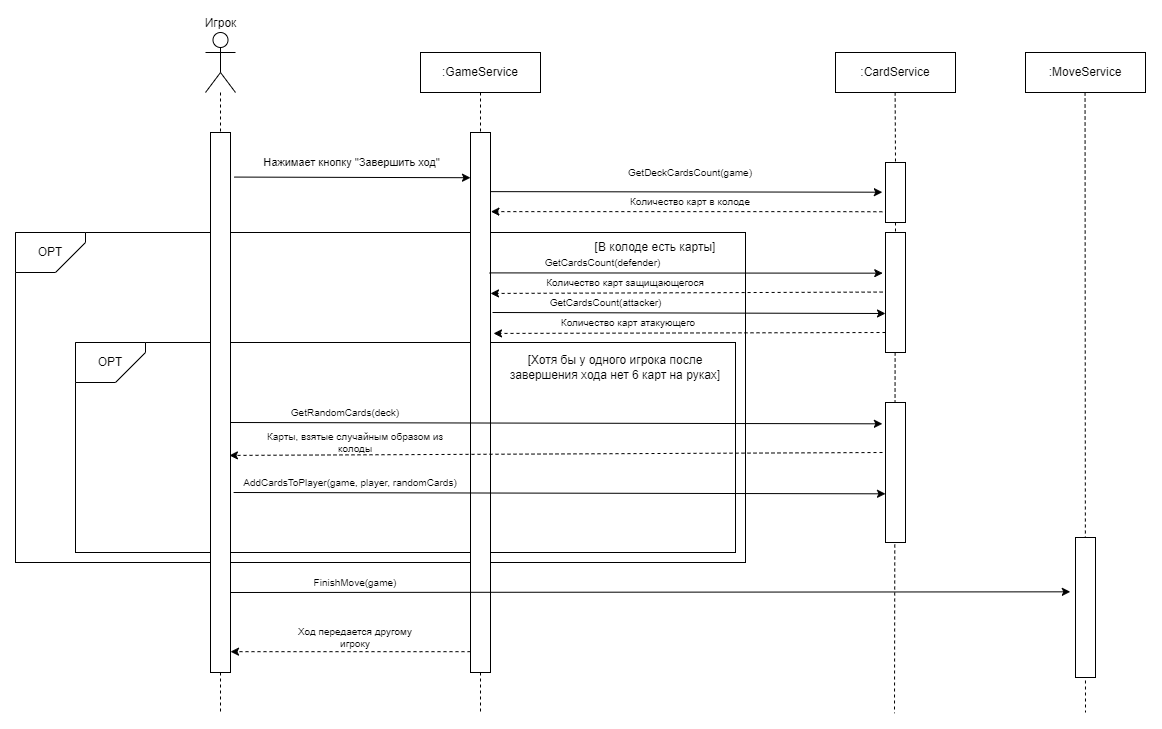

The diagram above was exported from draw.io. Its source (the exported page's mxGraphModel, read from the mxfile embedded in the PNG):
<mxGraphModel dx="162" dy="-640" grid="1" gridSize="10" guides="1" tooltips="1" connect="1" arrows="1" fold="1" page="1" pageScale="1" pageWidth="827" pageHeight="1169" math="0" shadow="0">
  <root>
    <mxCell id="0" />
    <mxCell id="1" parent="0" />
    <mxCell id="kXN6u7sGLQjS9zst5kEX-827" value="Игрок" style="shape=umlActor;verticalLabelPosition=top;verticalAlign=bottom;html=1;outlineConnect=0;labelPosition=center;align=center;" vertex="1" parent="1">
      <mxGeometry x="1180" y="1310" width="30" height="60" as="geometry" />
    </mxCell>
    <mxCell id="kXN6u7sGLQjS9zst5kEX-828" value=":GameService" style="rounded=0;whiteSpace=wrap;html=1;" vertex="1" parent="1">
      <mxGeometry x="1395" y="1330" width="120" height="40" as="geometry" />
    </mxCell>
    <mxCell id="kXN6u7sGLQjS9zst5kEX-829" value="" style="endArrow=none;dashed=1;html=1;rounded=0;entryX=0.5;entryY=0;entryDx=0;entryDy=0;" edge="1" parent="1" source="kXN6u7sGLQjS9zst5kEX-827" target="kXN6u7sGLQjS9zst5kEX-843">
      <mxGeometry width="50" height="50" relative="1" as="geometry">
        <mxPoint x="1195" y="1350" as="sourcePoint" />
        <mxPoint x="1345" y="1480" as="targetPoint" />
      </mxGeometry>
    </mxCell>
    <mxCell id="kXN6u7sGLQjS9zst5kEX-830" value="" style="endArrow=none;dashed=1;html=1;rounded=0;entryX=0.5;entryY=0;entryDx=0;entryDy=0;exitX=0.5;exitY=1;exitDx=0;exitDy=0;" edge="1" parent="1" source="kXN6u7sGLQjS9zst5kEX-828" target="kXN6u7sGLQjS9zst5kEX-844">
      <mxGeometry width="50" height="50" relative="1" as="geometry">
        <mxPoint x="1335" y="1350" as="sourcePoint" />
        <mxPoint x="1335" y="1410" as="targetPoint" />
      </mxGeometry>
    </mxCell>
    <mxCell id="kXN6u7sGLQjS9zst5kEX-831" value="" style="endArrow=none;dashed=1;html=1;rounded=0;exitX=0.5;exitY=1;exitDx=0;exitDy=0;" edge="1" parent="1" source="kXN6u7sGLQjS9zst5kEX-844">
      <mxGeometry width="50" height="50" relative="1" as="geometry">
        <mxPoint x="1455" y="1730" as="sourcePoint" />
        <mxPoint x="1455" y="1990" as="targetPoint" />
      </mxGeometry>
    </mxCell>
    <mxCell id="kXN6u7sGLQjS9zst5kEX-832" value="" style="endArrow=classic;html=1;rounded=0;exitX=1.186;exitY=0.041;exitDx=0;exitDy=0;exitPerimeter=0;entryX=0.005;entryY=0.153;entryDx=0;entryDy=0;entryPerimeter=0;" edge="1" parent="1">
      <mxGeometry width="50" height="50" relative="1" as="geometry">
        <mxPoint x="1208.62" y="1454.5699999999997" as="sourcePoint" />
        <mxPoint x="1445" y="1455.2200000000003" as="targetPoint" />
      </mxGeometry>
    </mxCell>
    <mxCell id="kXN6u7sGLQjS9zst5kEX-833" value="Нажимает кнопку &quot;Завершить ход&quot;" style="edgeLabel;html=1;align=center;verticalAlign=middle;resizable=0;points=[];" vertex="1" connectable="0" parent="kXN6u7sGLQjS9zst5kEX-832">
      <mxGeometry x="-0.1031" y="-2" relative="1" as="geometry">
        <mxPoint x="11" y="-17" as="offset" />
      </mxGeometry>
    </mxCell>
    <mxCell id="kXN6u7sGLQjS9zst5kEX-836" value="" style="endArrow=classic;html=1;rounded=0;exitX=0;exitY=0.25;exitDx=0;exitDy=0;entryX=1;entryY=0.25;entryDx=0;entryDy=0;dashed=1;" edge="1" parent="1">
      <mxGeometry width="50" height="50" relative="1" as="geometry">
        <mxPoint x="1445" y="1929.17" as="sourcePoint" />
        <mxPoint x="1205" y="1929.17" as="targetPoint" />
        <Array as="points">
          <mxPoint x="1395" y="1929.17" />
        </Array>
      </mxGeometry>
    </mxCell>
    <mxCell id="kXN6u7sGLQjS9zst5kEX-837" value="&lt;div style=&quot;font-size: 10px;&quot;&gt;Ход передается другому игроку&lt;/div&gt;" style="text;html=1;align=center;verticalAlign=middle;whiteSpace=wrap;rounded=0;fontSize=10;" vertex="1" parent="1">
      <mxGeometry x="1260" y="1890" width="140" height="50" as="geometry" />
    </mxCell>
    <mxCell id="kXN6u7sGLQjS9zst5kEX-838" value="" style="rounded=0;whiteSpace=wrap;html=1;" vertex="1" parent="1">
      <mxGeometry x="990" y="1510" width="730" height="330" as="geometry" />
    </mxCell>
    <mxCell id="kXN6u7sGLQjS9zst5kEX-839" value="OPT" style="shape=card;whiteSpace=wrap;html=1;direction=south;flipH=0;flipV=1;" vertex="1" parent="1">
      <mxGeometry x="990" y="1510" width="70" height="40" as="geometry" />
    </mxCell>
    <mxCell id="kXN6u7sGLQjS9zst5kEX-840" value="[В колоде есть карты]" style="text;html=1;align=center;verticalAlign=middle;whiteSpace=wrap;rounded=0;" vertex="1" parent="1">
      <mxGeometry x="1540" y="1510" width="180" height="30" as="geometry" />
    </mxCell>
    <mxCell id="kXN6u7sGLQjS9zst5kEX-841" value="" style="rounded=0;whiteSpace=wrap;html=1;" vertex="1" parent="1">
      <mxGeometry x="1050" y="1620" width="660" height="210" as="geometry" />
    </mxCell>
    <mxCell id="kXN6u7sGLQjS9zst5kEX-842" value="OPT" style="shape=card;whiteSpace=wrap;html=1;direction=south;flipH=0;flipV=1;" vertex="1" parent="1">
      <mxGeometry x="1050" y="1620" width="70" height="40" as="geometry" />
    </mxCell>
    <mxCell id="kXN6u7sGLQjS9zst5kEX-843" value="" style="rounded=0;whiteSpace=wrap;html=1;" vertex="1" parent="1">
      <mxGeometry x="1185" y="1410" width="20" height="540" as="geometry" />
    </mxCell>
    <mxCell id="kXN6u7sGLQjS9zst5kEX-844" value="" style="rounded=0;whiteSpace=wrap;html=1;" vertex="1" parent="1">
      <mxGeometry x="1445" y="1410" width="20" height="540" as="geometry" />
    </mxCell>
    <mxCell id="kXN6u7sGLQjS9zst5kEX-845" value="[Хотя бы у одного игрока после завершения хода нет 6 карт на руках]" style="text;html=1;align=center;verticalAlign=middle;whiteSpace=wrap;rounded=0;" vertex="1" parent="1">
      <mxGeometry x="1480" y="1630" width="220" height="30" as="geometry" />
    </mxCell>
    <mxCell id="kXN6u7sGLQjS9zst5kEX-846" value="" style="endArrow=none;dashed=1;html=1;rounded=0;exitX=0.5;exitY=1;exitDx=0;exitDy=0;" edge="1" parent="1" source="kXN6u7sGLQjS9zst5kEX-843">
      <mxGeometry width="50" height="50" relative="1" as="geometry">
        <mxPoint x="1194.58" y="1740" as="sourcePoint" />
        <mxPoint x="1195" y="1990.689655172414" as="targetPoint" />
      </mxGeometry>
    </mxCell>
    <mxCell id="kXN6u7sGLQjS9zst5kEX-847" value="GetCardsCount(defender)" style="text;html=1;align=center;verticalAlign=middle;whiteSpace=wrap;rounded=0;fontSize=10;" vertex="1" parent="1">
      <mxGeometry x="1530" y="1530" width="95" height="20" as="geometry" />
    </mxCell>
    <mxCell id="kXN6u7sGLQjS9zst5kEX-848" value=":GameService" style="rounded=0;whiteSpace=wrap;html=1;" vertex="1" parent="1">
      <mxGeometry x="1395" y="1330" width="120" height="40" as="geometry" />
    </mxCell>
    <mxCell id="kXN6u7sGLQjS9zst5kEX-849" value=":CardService" style="rounded=0;whiteSpace=wrap;html=1;" vertex="1" parent="1">
      <mxGeometry x="1810" y="1330" width="120" height="40" as="geometry" />
    </mxCell>
    <mxCell id="kXN6u7sGLQjS9zst5kEX-850" value="" style="endArrow=none;dashed=1;html=1;rounded=0;entryX=0.5;entryY=0;entryDx=0;entryDy=0;exitX=0.5;exitY=1;exitDx=0;exitDy=0;" edge="1" parent="1" target="kXN6u7sGLQjS9zst5kEX-861" source="kXN6u7sGLQjS9zst5kEX-877">
      <mxGeometry width="50" height="50" relative="1" as="geometry">
        <mxPoint x="1869.63" y="1370" as="sourcePoint" />
        <mxPoint x="1869.63" y="1410" as="targetPoint" />
      </mxGeometry>
    </mxCell>
    <mxCell id="kXN6u7sGLQjS9zst5kEX-851" value="" style="endArrow=classic;html=1;rounded=0;entryX=-0.137;entryY=0.279;entryDx=0;entryDy=0;entryPerimeter=0;exitX=0.946;exitY=0.26;exitDx=0;exitDy=0;exitPerimeter=0;" edge="1" parent="1" source="kXN6u7sGLQjS9zst5kEX-844">
      <mxGeometry width="50" height="50" relative="1" as="geometry">
        <mxPoint x="1550" y="1620" as="sourcePoint" />
        <mxPoint x="1857.2600000000002" y="1550.6599999999999" as="targetPoint" />
      </mxGeometry>
    </mxCell>
    <mxCell id="kXN6u7sGLQjS9zst5kEX-852" value="" style="endArrow=classic;html=1;rounded=0;entryX=1.175;entryY=0.588;entryDx=0;entryDy=0;entryPerimeter=0;exitX=-0.144;exitY=0.314;exitDx=0;exitDy=0;exitPerimeter=0;dashed=1;" edge="1" parent="1">
      <mxGeometry width="50" height="50" relative="1" as="geometry">
        <mxPoint x="1857.12" y="1569.5599999999995" as="sourcePoint" />
        <mxPoint x="1465" y="1570.9400000000005" as="targetPoint" />
      </mxGeometry>
    </mxCell>
    <mxCell id="kXN6u7sGLQjS9zst5kEX-853" value="Количество карт защищающегося" style="text;html=1;align=center;verticalAlign=middle;whiteSpace=wrap;rounded=0;fontSize=10;" vertex="1" parent="1">
      <mxGeometry x="1500" y="1550" width="200" height="20" as="geometry" />
    </mxCell>
    <mxCell id="kXN6u7sGLQjS9zst5kEX-854" style="edgeStyle=orthogonalEdgeStyle;rounded=0;orthogonalLoop=1;jettySize=auto;html=1;exitX=0.5;exitY=1;exitDx=0;exitDy=0;" edge="1" parent="1" source="kXN6u7sGLQjS9zst5kEX-845" target="kXN6u7sGLQjS9zst5kEX-845">
      <mxGeometry relative="1" as="geometry" />
    </mxCell>
    <mxCell id="kXN6u7sGLQjS9zst5kEX-855" value="GetCardsCount(attacker)" style="text;html=1;align=center;verticalAlign=middle;whiteSpace=wrap;rounded=0;fontSize=10;" vertex="1" parent="1">
      <mxGeometry x="1533" y="1570" width="95" height="20" as="geometry" />
    </mxCell>
    <mxCell id="kXN6u7sGLQjS9zst5kEX-856" value="" style="endArrow=classic;html=1;rounded=0;entryX=-0.137;entryY=0.279;entryDx=0;entryDy=0;entryPerimeter=0;exitX=0.946;exitY=0.26;exitDx=0;exitDy=0;exitPerimeter=0;" edge="1" parent="1">
      <mxGeometry width="50" height="50" relative="1" as="geometry">
        <mxPoint x="1467" y="1590" as="sourcePoint" />
        <mxPoint x="1860" y="1591" as="targetPoint" />
      </mxGeometry>
    </mxCell>
    <mxCell id="kXN6u7sGLQjS9zst5kEX-857" value="" style="endArrow=classic;html=1;rounded=0;entryX=1.175;entryY=0.588;entryDx=0;entryDy=0;entryPerimeter=0;exitX=-0.144;exitY=0.314;exitDx=0;exitDy=0;exitPerimeter=0;dashed=1;" edge="1" parent="1">
      <mxGeometry width="50" height="50" relative="1" as="geometry">
        <mxPoint x="1860" y="1610" as="sourcePoint" />
        <mxPoint x="1468" y="1610.9400000000005" as="targetPoint" />
      </mxGeometry>
    </mxCell>
    <mxCell id="kXN6u7sGLQjS9zst5kEX-858" value="Количество карт атакующего" style="text;html=1;align=center;verticalAlign=middle;whiteSpace=wrap;rounded=0;fontSize=10;" vertex="1" parent="1">
      <mxGeometry x="1503" y="1590" width="200" height="20" as="geometry" />
    </mxCell>
    <mxCell id="kXN6u7sGLQjS9zst5kEX-859" value="" style="endArrow=classic;html=1;rounded=0;entryX=-0.155;entryY=0.558;entryDx=0;entryDy=0;entryPerimeter=0;exitX=0.946;exitY=0.26;exitDx=0;exitDy=0;exitPerimeter=0;" edge="1" parent="1">
      <mxGeometry width="50" height="50" relative="1" as="geometry">
        <mxPoint x="1205" y="1700" as="sourcePoint" />
        <mxPoint x="1856.8999999999996" y="1701.3199999999997" as="targetPoint" />
      </mxGeometry>
    </mxCell>
    <mxCell id="kXN6u7sGLQjS9zst5kEX-860" value="" style="endArrow=classic;html=1;rounded=0;entryX=0.946;entryY=0.598;entryDx=0;entryDy=0;entryPerimeter=0;exitX=-0.144;exitY=0.314;exitDx=0;exitDy=0;exitPerimeter=0;dashed=1;" edge="1" parent="1" target="kXN6u7sGLQjS9zst5kEX-843">
      <mxGeometry width="50" height="50" relative="1" as="geometry">
        <mxPoint x="1857" y="1730" as="sourcePoint" />
        <mxPoint x="1465" y="1730.9400000000005" as="targetPoint" />
      </mxGeometry>
    </mxCell>
    <mxCell id="kXN6u7sGLQjS9zst5kEX-861" value="" style="rounded=0;whiteSpace=wrap;html=1;" vertex="1" parent="1">
      <mxGeometry x="1860" y="1510" width="20" height="120" as="geometry" />
    </mxCell>
    <mxCell id="kXN6u7sGLQjS9zst5kEX-862" value="" style="endArrow=none;dashed=1;html=1;rounded=0;exitX=0.5;exitY=1;exitDx=0;exitDy=0;" edge="1" parent="1">
      <mxGeometry width="50" height="50" relative="1" as="geometry">
        <mxPoint x="1869.62" y="1630" as="sourcePoint" />
        <mxPoint x="1869" y="1990.7692307692305" as="targetPoint" />
      </mxGeometry>
    </mxCell>
    <mxCell id="kXN6u7sGLQjS9zst5kEX-863" value="" style="rounded=0;whiteSpace=wrap;html=1;" vertex="1" parent="1">
      <mxGeometry x="1860" y="1680" width="20" height="140" as="geometry" />
    </mxCell>
    <mxCell id="kXN6u7sGLQjS9zst5kEX-864" value="GetRandomCards(deck)" style="text;html=1;align=center;verticalAlign=middle;whiteSpace=wrap;rounded=0;fontSize=10;" vertex="1" parent="1">
      <mxGeometry x="1220" y="1680" width="200" height="20" as="geometry" />
    </mxCell>
    <mxCell id="kXN6u7sGLQjS9zst5kEX-865" value="Карты, взятые случайным образом из колоды" style="text;html=1;align=center;verticalAlign=middle;whiteSpace=wrap;rounded=0;fontSize=10;" vertex="1" parent="1">
      <mxGeometry x="1230" y="1710" width="200" height="20" as="geometry" />
    </mxCell>
    <mxCell id="kXN6u7sGLQjS9zst5kEX-866" value="" style="endArrow=classic;html=1;rounded=0;entryX=-0.155;entryY=0.558;entryDx=0;entryDy=0;entryPerimeter=0;exitX=0.946;exitY=0.26;exitDx=0;exitDy=0;exitPerimeter=0;" edge="1" parent="1">
      <mxGeometry width="50" height="50" relative="1" as="geometry">
        <mxPoint x="1208.1" y="1770" as="sourcePoint" />
        <mxPoint x="1859.9999999999995" y="1771.3199999999997" as="targetPoint" />
      </mxGeometry>
    </mxCell>
    <mxCell id="kXN6u7sGLQjS9zst5kEX-867" value="AddCardsToPlayer(game, player, randomCards)" style="text;html=1;align=center;verticalAlign=middle;whiteSpace=wrap;rounded=0;fontSize=10;" vertex="1" parent="1">
      <mxGeometry x="1205" y="1750" width="240" height="20" as="geometry" />
    </mxCell>
    <mxCell id="kXN6u7sGLQjS9zst5kEX-868" value=":MoveService" style="rounded=0;whiteSpace=wrap;html=1;" vertex="1" parent="1">
      <mxGeometry x="2000" y="1330" width="120" height="40" as="geometry" />
    </mxCell>
    <mxCell id="kXN6u7sGLQjS9zst5kEX-869" value="" style="endArrow=none;dashed=1;html=1;rounded=0;exitX=0.5;exitY=1;exitDx=0;exitDy=0;" edge="1" parent="1">
      <mxGeometry width="50" height="50" relative="1" as="geometry">
        <mxPoint x="2059.55" y="1370" as="sourcePoint" />
        <mxPoint x="2060" y="1990" as="targetPoint" />
      </mxGeometry>
    </mxCell>
    <mxCell id="kXN6u7sGLQjS9zst5kEX-870" value="" style="rounded=0;whiteSpace=wrap;html=1;" vertex="1" parent="1">
      <mxGeometry x="2050" y="1815" width="20" height="140" as="geometry" />
    </mxCell>
    <mxCell id="kXN6u7sGLQjS9zst5kEX-871" value="" style="endArrow=classic;html=1;rounded=0;entryX=-0.259;entryY=0.388;entryDx=0;entryDy=0;entryPerimeter=0;exitX=0.946;exitY=0.26;exitDx=0;exitDy=0;exitPerimeter=0;" edge="1" parent="1" target="kXN6u7sGLQjS9zst5kEX-870">
      <mxGeometry width="50" height="50" relative="1" as="geometry">
        <mxPoint x="1205" y="1870" as="sourcePoint" />
        <mxPoint x="1856.8999999999996" y="1871.3199999999997" as="targetPoint" />
      </mxGeometry>
    </mxCell>
    <mxCell id="kXN6u7sGLQjS9zst5kEX-872" value="FinishMove(game)" style="text;html=1;align=center;verticalAlign=middle;whiteSpace=wrap;rounded=0;fontSize=10;" vertex="1" parent="1">
      <mxGeometry x="1210" y="1850" width="240" height="20" as="geometry" />
    </mxCell>
    <mxCell id="kXN6u7sGLQjS9zst5kEX-873" value="GetDeckCardsCount(game)" style="text;html=1;align=center;verticalAlign=middle;whiteSpace=wrap;rounded=0;fontSize=10;" vertex="1" parent="1">
      <mxGeometry x="1610" y="1440" width="110" height="20" as="geometry" />
    </mxCell>
    <mxCell id="kXN6u7sGLQjS9zst5kEX-874" value="" style="endArrow=classic;html=1;rounded=0;exitX=0.981;exitY=0.089;exitDx=0;exitDy=0;exitPerimeter=0;entryX=-0.157;entryY=0.495;entryDx=0;entryDy=0;entryPerimeter=0;" edge="1" parent="1" target="kXN6u7sGLQjS9zst5kEX-877">
      <mxGeometry width="50" height="50" relative="1" as="geometry">
        <mxPoint x="1465" y="1469.13" as="sourcePoint" />
        <mxPoint x="1840" y="1469" as="targetPoint" />
      </mxGeometry>
    </mxCell>
    <mxCell id="kXN6u7sGLQjS9zst5kEX-875" value="" style="endArrow=classic;html=1;rounded=0;entryX=0.995;entryY=0.303;entryDx=0;entryDy=0;entryPerimeter=0;dashed=1;exitX=-0.157;exitY=0.821;exitDx=0;exitDy=0;exitPerimeter=0;" edge="1" parent="1" source="kXN6u7sGLQjS9zst5kEX-877">
      <mxGeometry width="50" height="50" relative="1" as="geometry">
        <mxPoint x="1840" y="1490" as="sourcePoint" />
        <mxPoint x="1465.38" y="1489.13" as="targetPoint" />
        <Array as="points">
          <mxPoint x="1800.38" y="1489.13" />
        </Array>
      </mxGeometry>
    </mxCell>
    <mxCell id="kXN6u7sGLQjS9zst5kEX-876" value="Количество карт в колоде" style="text;html=1;align=center;verticalAlign=middle;whiteSpace=wrap;rounded=0;fontSize=10;" vertex="1" parent="1">
      <mxGeometry x="1570" y="1469.13" width="190" height="20" as="geometry" />
    </mxCell>
    <mxCell id="kXN6u7sGLQjS9zst5kEX-878" value="" style="endArrow=none;dashed=1;html=1;rounded=0;entryX=0.5;entryY=0;entryDx=0;entryDy=0;exitX=0.5;exitY=1;exitDx=0;exitDy=0;" edge="1" parent="1" target="kXN6u7sGLQjS9zst5kEX-877">
      <mxGeometry width="50" height="50" relative="1" as="geometry">
        <mxPoint x="1869.63" y="1370" as="sourcePoint" />
        <mxPoint x="1870" y="1510" as="targetPoint" />
      </mxGeometry>
    </mxCell>
    <mxCell id="kXN6u7sGLQjS9zst5kEX-877" value="" style="rounded=0;whiteSpace=wrap;html=1;" vertex="1" parent="1">
      <mxGeometry x="1860" y="1440" width="20" height="60" as="geometry" />
    </mxCell>
  </root>
</mxGraphModel>